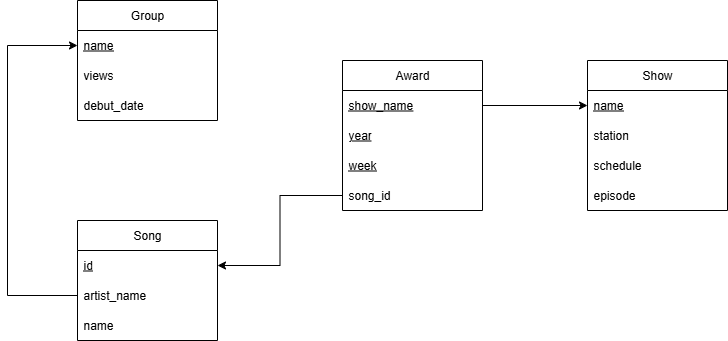

The diagram above was exported from draw.io. Its source (the exported page's mxGraphModel, read from the mxfile embedded in the PNG):
<mxGraphModel dx="788" dy="533" grid="1" gridSize="10" guides="1" tooltips="1" connect="1" arrows="1" fold="1" page="1" pageScale="1" pageWidth="850" pageHeight="1100" math="0" shadow="0" extFonts="Permanent Marker^https://fonts.googleapis.com/css?family=Permanent+Marker">
  <root>
    <mxCell id="0" />
    <mxCell id="1" parent="0" />
    <mxCell id="GO7S-7R6l2QLx2B5du7I-1" value="Group" style="swimlane;fontStyle=0;childLayout=stackLayout;horizontal=1;startSize=30;horizontalStack=0;resizeParent=1;resizeParentMax=0;resizeLast=0;collapsible=1;marginBottom=0;whiteSpace=wrap;html=1;" vertex="1" parent="1">
      <mxGeometry x="90" y="50" width="140" height="120" as="geometry" />
    </mxCell>
    <mxCell id="GO7S-7R6l2QLx2B5du7I-2" value="name" style="text;strokeColor=none;fillColor=none;align=left;verticalAlign=middle;spacingLeft=4;spacingRight=4;overflow=hidden;points=[[0,0.5],[1,0.5]];portConstraint=eastwest;rotatable=0;whiteSpace=wrap;html=1;fontStyle=4" vertex="1" parent="GO7S-7R6l2QLx2B5du7I-1">
      <mxGeometry y="30" width="140" height="30" as="geometry" />
    </mxCell>
    <mxCell id="GO7S-7R6l2QLx2B5du7I-3" value="views" style="text;strokeColor=none;fillColor=none;align=left;verticalAlign=middle;spacingLeft=4;spacingRight=4;overflow=hidden;points=[[0,0.5],[1,0.5]];portConstraint=eastwest;rotatable=0;whiteSpace=wrap;html=1;" vertex="1" parent="GO7S-7R6l2QLx2B5du7I-1">
      <mxGeometry y="60" width="140" height="30" as="geometry" />
    </mxCell>
    <mxCell id="GO7S-7R6l2QLx2B5du7I-4" value="debut_date" style="text;strokeColor=none;fillColor=none;align=left;verticalAlign=middle;spacingLeft=4;spacingRight=4;overflow=hidden;points=[[0,0.5],[1,0.5]];portConstraint=eastwest;rotatable=0;whiteSpace=wrap;html=1;" vertex="1" parent="GO7S-7R6l2QLx2B5du7I-1">
      <mxGeometry y="90" width="140" height="30" as="geometry" />
    </mxCell>
    <mxCell id="GO7S-7R6l2QLx2B5du7I-5" value="Show" style="swimlane;fontStyle=0;childLayout=stackLayout;horizontal=1;startSize=30;horizontalStack=0;resizeParent=1;resizeParentMax=0;resizeLast=0;collapsible=1;marginBottom=0;whiteSpace=wrap;html=1;" vertex="1" parent="1">
      <mxGeometry x="600" y="110" width="140" height="150" as="geometry" />
    </mxCell>
    <mxCell id="GO7S-7R6l2QLx2B5du7I-6" value="name" style="text;strokeColor=none;fillColor=none;align=left;verticalAlign=middle;spacingLeft=4;spacingRight=4;overflow=hidden;points=[[0,0.5],[1,0.5]];portConstraint=eastwest;rotatable=0;whiteSpace=wrap;html=1;fontStyle=4" vertex="1" parent="GO7S-7R6l2QLx2B5du7I-5">
      <mxGeometry y="30" width="140" height="30" as="geometry" />
    </mxCell>
    <mxCell id="GO7S-7R6l2QLx2B5du7I-7" value="station" style="text;strokeColor=none;fillColor=none;align=left;verticalAlign=middle;spacingLeft=4;spacingRight=4;overflow=hidden;points=[[0,0.5],[1,0.5]];portConstraint=eastwest;rotatable=0;whiteSpace=wrap;html=1;" vertex="1" parent="GO7S-7R6l2QLx2B5du7I-5">
      <mxGeometry y="60" width="140" height="30" as="geometry" />
    </mxCell>
    <mxCell id="GO7S-7R6l2QLx2B5du7I-9" value="schedule" style="text;strokeColor=none;fillColor=none;align=left;verticalAlign=middle;spacingLeft=4;spacingRight=4;overflow=hidden;points=[[0,0.5],[1,0.5]];portConstraint=eastwest;rotatable=0;whiteSpace=wrap;html=1;" vertex="1" parent="GO7S-7R6l2QLx2B5du7I-5">
      <mxGeometry y="90" width="140" height="30" as="geometry" />
    </mxCell>
    <mxCell id="GO7S-7R6l2QLx2B5du7I-8" value="episode" style="text;strokeColor=none;fillColor=none;align=left;verticalAlign=middle;spacingLeft=4;spacingRight=4;overflow=hidden;points=[[0,0.5],[1,0.5]];portConstraint=eastwest;rotatable=0;whiteSpace=wrap;html=1;" vertex="1" parent="GO7S-7R6l2QLx2B5du7I-5">
      <mxGeometry y="120" width="140" height="30" as="geometry" />
    </mxCell>
    <mxCell id="GO7S-7R6l2QLx2B5du7I-15" value="Award" style="swimlane;fontStyle=0;childLayout=stackLayout;horizontal=1;startSize=30;horizontalStack=0;resizeParent=1;resizeParentMax=0;resizeLast=0;collapsible=1;marginBottom=0;whiteSpace=wrap;html=1;" vertex="1" parent="1">
      <mxGeometry x="355" y="110" width="140" height="150" as="geometry" />
    </mxCell>
    <mxCell id="GO7S-7R6l2QLx2B5du7I-16" value="show_name" style="text;strokeColor=none;fillColor=none;align=left;verticalAlign=middle;spacingLeft=4;spacingRight=4;overflow=hidden;points=[[0,0.5],[1,0.5]];portConstraint=eastwest;rotatable=0;whiteSpace=wrap;html=1;fontStyle=4" vertex="1" parent="GO7S-7R6l2QLx2B5du7I-15">
      <mxGeometry y="30" width="140" height="30" as="geometry" />
    </mxCell>
    <mxCell id="GO7S-7R6l2QLx2B5du7I-17" value="year" style="text;strokeColor=none;fillColor=none;align=left;verticalAlign=middle;spacingLeft=4;spacingRight=4;overflow=hidden;points=[[0,0.5],[1,0.5]];portConstraint=eastwest;rotatable=0;whiteSpace=wrap;html=1;fontStyle=4" vertex="1" parent="GO7S-7R6l2QLx2B5du7I-15">
      <mxGeometry y="60" width="140" height="30" as="geometry" />
    </mxCell>
    <mxCell id="GO7S-7R6l2QLx2B5du7I-18" value="week" style="text;strokeColor=none;fillColor=none;align=left;verticalAlign=middle;spacingLeft=4;spacingRight=4;overflow=hidden;points=[[0,0.5],[1,0.5]];portConstraint=eastwest;rotatable=0;whiteSpace=wrap;html=1;fontStyle=4" vertex="1" parent="GO7S-7R6l2QLx2B5du7I-15">
      <mxGeometry y="90" width="140" height="30" as="geometry" />
    </mxCell>
    <mxCell id="GO7S-7R6l2QLx2B5du7I-19" value="song_id" style="text;strokeColor=none;fillColor=none;align=left;verticalAlign=middle;spacingLeft=4;spacingRight=4;overflow=hidden;points=[[0,0.5],[1,0.5]];portConstraint=eastwest;rotatable=0;whiteSpace=wrap;html=1;" vertex="1" parent="GO7S-7R6l2QLx2B5du7I-15">
      <mxGeometry y="120" width="140" height="30" as="geometry" />
    </mxCell>
    <mxCell id="GO7S-7R6l2QLx2B5du7I-20" value="" style="endArrow=classic;html=1;rounded=0;edgeStyle=orthogonalEdgeStyle;" edge="1" parent="1" source="GO7S-7R6l2QLx2B5du7I-12" target="GO7S-7R6l2QLx2B5du7I-2">
      <mxGeometry width="50" height="50" relative="1" as="geometry">
        <mxPoint x="59.360000000000014" y="326.65999999999997" as="sourcePoint" />
        <mxPoint x="430" y="260" as="targetPoint" />
        <Array as="points">
          <mxPoint x="20" y="345" />
          <mxPoint x="20" y="95" />
        </Array>
      </mxGeometry>
    </mxCell>
    <mxCell id="GO7S-7R6l2QLx2B5du7I-10" value="Song" style="swimlane;fontStyle=0;childLayout=stackLayout;horizontal=1;startSize=30;horizontalStack=0;resizeParent=1;resizeParentMax=0;resizeLast=0;collapsible=1;marginBottom=0;whiteSpace=wrap;html=1;" vertex="1" parent="1">
      <mxGeometry x="90" y="270" width="140" height="120" as="geometry" />
    </mxCell>
    <mxCell id="GO7S-7R6l2QLx2B5du7I-11" value="id" style="text;strokeColor=none;fillColor=none;align=left;verticalAlign=middle;spacingLeft=4;spacingRight=4;overflow=hidden;points=[[0,0.5],[1,0.5]];portConstraint=eastwest;rotatable=0;whiteSpace=wrap;html=1;fontStyle=4" vertex="1" parent="GO7S-7R6l2QLx2B5du7I-10">
      <mxGeometry y="30" width="140" height="30" as="geometry" />
    </mxCell>
    <mxCell id="GO7S-7R6l2QLx2B5du7I-12" value="artist_name" style="text;strokeColor=none;fillColor=none;align=left;verticalAlign=middle;spacingLeft=4;spacingRight=4;overflow=hidden;points=[[0,0.5],[1,0.5]];portConstraint=eastwest;rotatable=0;whiteSpace=wrap;html=1;" vertex="1" parent="GO7S-7R6l2QLx2B5du7I-10">
      <mxGeometry y="60" width="140" height="30" as="geometry" />
    </mxCell>
    <mxCell id="GO7S-7R6l2QLx2B5du7I-13" value="name" style="text;strokeColor=none;fillColor=none;align=left;verticalAlign=middle;spacingLeft=4;spacingRight=4;overflow=hidden;points=[[0,0.5],[1,0.5]];portConstraint=eastwest;rotatable=0;whiteSpace=wrap;html=1;" vertex="1" parent="GO7S-7R6l2QLx2B5du7I-10">
      <mxGeometry y="90" width="140" height="30" as="geometry" />
    </mxCell>
    <mxCell id="GO7S-7R6l2QLx2B5du7I-22" value="" style="endArrow=classic;html=1;rounded=0;edgeStyle=orthogonalEdgeStyle;" edge="1" parent="1" source="GO7S-7R6l2QLx2B5du7I-19" target="GO7S-7R6l2QLx2B5du7I-11">
      <mxGeometry width="50" height="50" relative="1" as="geometry">
        <mxPoint x="380" y="310" as="sourcePoint" />
        <mxPoint x="540" y="350" as="targetPoint" />
      </mxGeometry>
    </mxCell>
    <mxCell id="GO7S-7R6l2QLx2B5du7I-23" value="" style="endArrow=classic;html=1;rounded=0;" edge="1" parent="1" source="GO7S-7R6l2QLx2B5du7I-16" target="GO7S-7R6l2QLx2B5du7I-6">
      <mxGeometry width="50" height="50" relative="1" as="geometry">
        <mxPoint x="380" y="310" as="sourcePoint" />
        <mxPoint x="430" y="260" as="targetPoint" />
      </mxGeometry>
    </mxCell>
  </root>
</mxGraphModel>